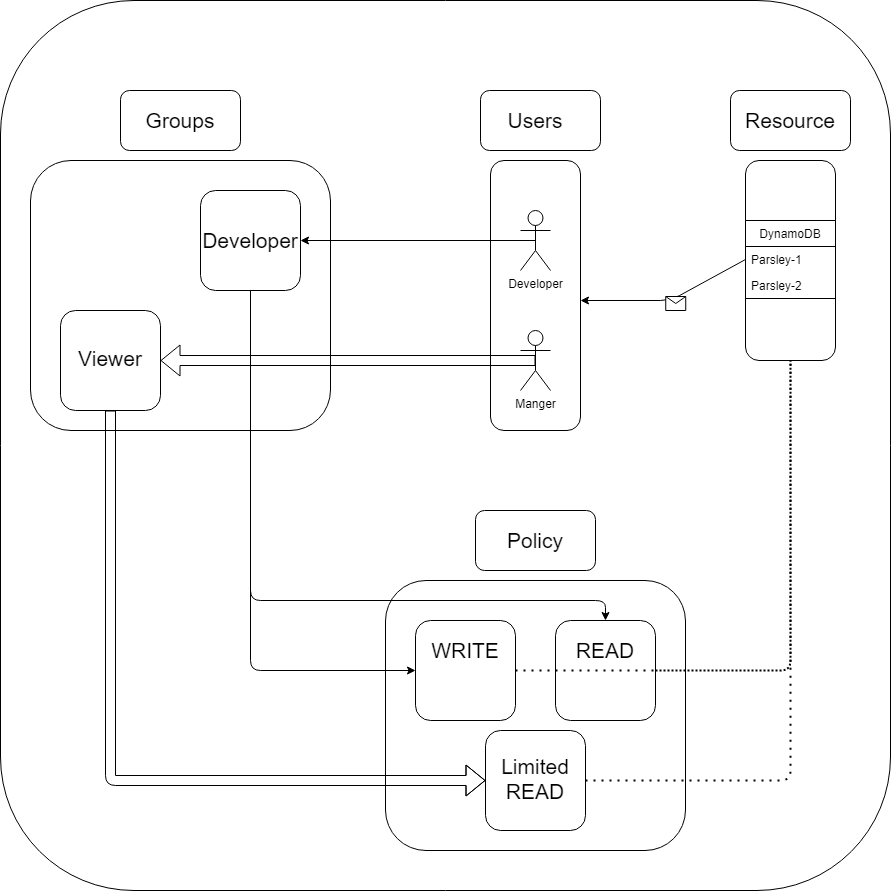

The diagram above was exported from draw.io. Its source (the exported page's mxGraphModel, read from the mxfile embedded in the PNG):
<mxGraphModel dx="1768" dy="1346" grid="1" gridSize="10" guides="1" tooltips="1" connect="1" arrows="1" fold="1" page="1" pageScale="1" pageWidth="850" pageHeight="1100" math="0" shadow="0">
  <root>
    <mxCell id="0" />
    <mxCell id="1" parent="0" />
    <mxCell id="1SSW9ptx1kCHnKvPPWLU-69" value="" style="rounded=1;whiteSpace=wrap;html=1;" vertex="1" parent="1">
      <mxGeometry x="-20" y="170" width="890" height="890" as="geometry" />
    </mxCell>
    <mxCell id="1SSW9ptx1kCHnKvPPWLU-15" value="" style="rounded=1;whiteSpace=wrap;html=1;" vertex="1" parent="1">
      <mxGeometry x="725" y="330" width="90" height="200" as="geometry" />
    </mxCell>
    <mxCell id="1SSW9ptx1kCHnKvPPWLU-8" value="" style="rounded=1;whiteSpace=wrap;html=1;" vertex="1" parent="1">
      <mxGeometry x="470" y="330" width="90" height="270" as="geometry" />
    </mxCell>
    <mxCell id="1SSW9ptx1kCHnKvPPWLU-1" value="Developer" style="shape=umlActor;verticalLabelPosition=bottom;verticalAlign=top;html=1;outlineConnect=0;" vertex="1" parent="1">
      <mxGeometry x="500" y="380" width="30" height="60" as="geometry" />
    </mxCell>
    <mxCell id="1SSW9ptx1kCHnKvPPWLU-4" value="Manger" style="shape=umlActor;verticalLabelPosition=bottom;verticalAlign=top;html=1;outlineConnect=0;" vertex="1" parent="1">
      <mxGeometry x="500" y="500" width="30" height="60" as="geometry" />
    </mxCell>
    <mxCell id="1SSW9ptx1kCHnKvPPWLU-9" value="" style="rounded=1;whiteSpace=wrap;html=1;" vertex="1" parent="1">
      <mxGeometry x="460" y="260" width="120" height="60" as="geometry" />
    </mxCell>
    <mxCell id="1SSW9ptx1kCHnKvPPWLU-10" value="&lt;font style=&quot;font-size: 21px&quot;&gt;Users&lt;/font&gt;" style="text;html=1;strokeColor=none;fillColor=none;align=center;verticalAlign=middle;whiteSpace=wrap;rounded=0;" vertex="1" parent="1">
      <mxGeometry x="495" y="280" width="40" height="20" as="geometry" />
    </mxCell>
    <mxCell id="1SSW9ptx1kCHnKvPPWLU-11" value="DynamoDB" style="swimlane;fontStyle=0;childLayout=stackLayout;horizontal=1;startSize=26;horizontalStack=0;resizeParent=1;resizeParentMax=0;resizeLast=0;collapsible=1;marginBottom=0;" vertex="1" parent="1">
      <mxGeometry x="725" y="390" width="90" height="78" as="geometry" />
    </mxCell>
    <mxCell id="1SSW9ptx1kCHnKvPPWLU-12" value="Parsley-1" style="text;strokeColor=none;fillColor=none;align=left;verticalAlign=top;spacingLeft=4;spacingRight=4;overflow=hidden;rotatable=0;points=[[0,0.5],[1,0.5]];portConstraint=eastwest;" vertex="1" parent="1SSW9ptx1kCHnKvPPWLU-11">
      <mxGeometry y="26" width="90" height="26" as="geometry" />
    </mxCell>
    <mxCell id="1SSW9ptx1kCHnKvPPWLU-14" value="Parsley-2" style="text;strokeColor=none;fillColor=none;align=left;verticalAlign=top;spacingLeft=4;spacingRight=4;overflow=hidden;rotatable=0;points=[[0,0.5],[1,0.5]];portConstraint=eastwest;" vertex="1" parent="1SSW9ptx1kCHnKvPPWLU-11">
      <mxGeometry y="52" width="90" height="26" as="geometry" />
    </mxCell>
    <mxCell id="1SSW9ptx1kCHnKvPPWLU-16" value="" style="rounded=1;whiteSpace=wrap;html=1;" vertex="1" parent="1">
      <mxGeometry x="710" y="260" width="120" height="60" as="geometry" />
    </mxCell>
    <mxCell id="1SSW9ptx1kCHnKvPPWLU-18" value="&lt;font style=&quot;font-size: 21px&quot;&gt;Resource&lt;/font&gt;" style="text;html=1;strokeColor=none;fillColor=none;align=center;verticalAlign=middle;whiteSpace=wrap;rounded=0;" vertex="1" parent="1">
      <mxGeometry x="750" y="280" width="40" height="20" as="geometry" />
    </mxCell>
    <mxCell id="1SSW9ptx1kCHnKvPPWLU-19" value="" style="rounded=1;whiteSpace=wrap;html=1;" vertex="1" parent="1">
      <mxGeometry x="10" y="330" width="300" height="270" as="geometry" />
    </mxCell>
    <mxCell id="1SSW9ptx1kCHnKvPPWLU-20" value="" style="rounded=1;whiteSpace=wrap;html=1;" vertex="1" parent="1">
      <mxGeometry x="100" y="260" width="120" height="60" as="geometry" />
    </mxCell>
    <mxCell id="1SSW9ptx1kCHnKvPPWLU-21" value="&lt;font style=&quot;font-size: 21px&quot;&gt;Groups&lt;/font&gt;" style="text;html=1;strokeColor=none;fillColor=none;align=center;verticalAlign=middle;whiteSpace=wrap;rounded=0;" vertex="1" parent="1">
      <mxGeometry x="140" y="280" width="40" height="20" as="geometry" />
    </mxCell>
    <mxCell id="1SSW9ptx1kCHnKvPPWLU-24" value="" style="rounded=1;whiteSpace=wrap;html=1;" vertex="1" parent="1">
      <mxGeometry x="180" y="360" width="100" height="100" as="geometry" />
    </mxCell>
    <mxCell id="1SSW9ptx1kCHnKvPPWLU-26" value="&lt;span style=&quot;font-size: 21px&quot;&gt;Developer&lt;/span&gt;" style="text;html=1;strokeColor=none;fillColor=none;align=center;verticalAlign=middle;whiteSpace=wrap;rounded=0;" vertex="1" parent="1">
      <mxGeometry x="210" y="400" width="40" height="20" as="geometry" />
    </mxCell>
    <mxCell id="1SSW9ptx1kCHnKvPPWLU-27" value="" style="rounded=1;whiteSpace=wrap;html=1;" vertex="1" parent="1">
      <mxGeometry x="40" y="480" width="100" height="100" as="geometry" />
    </mxCell>
    <mxCell id="1SSW9ptx1kCHnKvPPWLU-28" value="&lt;span style=&quot;font-size: 21px&quot;&gt;Viewer&lt;/span&gt;" style="text;html=1;strokeColor=none;fillColor=none;align=center;verticalAlign=middle;whiteSpace=wrap;rounded=0;" vertex="1" parent="1">
      <mxGeometry x="70" y="518" width="40" height="20" as="geometry" />
    </mxCell>
    <mxCell id="1SSW9ptx1kCHnKvPPWLU-29" value="" style="rounded=1;whiteSpace=wrap;html=1;" vertex="1" parent="1">
      <mxGeometry x="365" y="750" width="300" height="270" as="geometry" />
    </mxCell>
    <mxCell id="1SSW9ptx1kCHnKvPPWLU-30" value="" style="rounded=1;whiteSpace=wrap;html=1;" vertex="1" parent="1">
      <mxGeometry x="455" y="680" width="120" height="60" as="geometry" />
    </mxCell>
    <mxCell id="1SSW9ptx1kCHnKvPPWLU-31" value="&lt;font style=&quot;font-size: 21px&quot;&gt;Policy&lt;/font&gt;" style="text;html=1;strokeColor=none;fillColor=none;align=center;verticalAlign=middle;whiteSpace=wrap;rounded=0;" vertex="1" parent="1">
      <mxGeometry x="495" y="700" width="40" height="20" as="geometry" />
    </mxCell>
    <mxCell id="1SSW9ptx1kCHnKvPPWLU-32" value="" style="rounded=1;whiteSpace=wrap;html=1;" vertex="1" parent="1">
      <mxGeometry x="395" y="790" width="100" height="100" as="geometry" />
    </mxCell>
    <mxCell id="1SSW9ptx1kCHnKvPPWLU-33" value="" style="rounded=1;whiteSpace=wrap;html=1;" vertex="1" parent="1">
      <mxGeometry x="535" y="790" width="100" height="100" as="geometry" />
    </mxCell>
    <mxCell id="1SSW9ptx1kCHnKvPPWLU-34" value="&lt;font style=&quot;font-size: 21px&quot;&gt;WRITE&lt;/font&gt;" style="text;html=1;strokeColor=none;fillColor=none;align=center;verticalAlign=middle;whiteSpace=wrap;rounded=0;" vertex="1" parent="1">
      <mxGeometry x="425" y="810" width="40" height="20" as="geometry" />
    </mxCell>
    <mxCell id="1SSW9ptx1kCHnKvPPWLU-35" value="&lt;span style=&quot;font-size: 21px&quot;&gt;READ&lt;/span&gt;" style="text;html=1;strokeColor=none;fillColor=none;align=center;verticalAlign=middle;whiteSpace=wrap;rounded=0;" vertex="1" parent="1">
      <mxGeometry x="565" y="810" width="40" height="20" as="geometry" />
    </mxCell>
    <mxCell id="1SSW9ptx1kCHnKvPPWLU-36" value="" style="rounded=1;whiteSpace=wrap;html=1;" vertex="1" parent="1">
      <mxGeometry x="465" y="900" width="100" height="100" as="geometry" />
    </mxCell>
    <mxCell id="1SSW9ptx1kCHnKvPPWLU-37" value="&lt;span style=&quot;font-size: 21px&quot;&gt;Limited&lt;br&gt;READ&lt;/span&gt;" style="text;html=1;strokeColor=none;fillColor=none;align=center;verticalAlign=middle;whiteSpace=wrap;rounded=0;" vertex="1" parent="1">
      <mxGeometry x="495" y="938" width="40" height="20" as="geometry" />
    </mxCell>
    <mxCell id="1SSW9ptx1kCHnKvPPWLU-39" value="" style="endArrow=classic;html=1;exitX=0.5;exitY=0.5;exitDx=0;exitDy=0;exitPerimeter=0;entryX=1;entryY=0.5;entryDx=0;entryDy=0;" edge="1" parent="1" source="1SSW9ptx1kCHnKvPPWLU-1" target="1SSW9ptx1kCHnKvPPWLU-24">
      <mxGeometry width="50" height="50" relative="1" as="geometry">
        <mxPoint x="350" y="560" as="sourcePoint" />
        <mxPoint x="400" y="510" as="targetPoint" />
      </mxGeometry>
    </mxCell>
    <mxCell id="1SSW9ptx1kCHnKvPPWLU-51" value="" style="shape=flexArrow;endArrow=classic;html=1;exitX=0.5;exitY=0.5;exitDx=0;exitDy=0;exitPerimeter=0;entryX=1;entryY=0.5;entryDx=0;entryDy=0;" edge="1" parent="1" source="1SSW9ptx1kCHnKvPPWLU-4" target="1SSW9ptx1kCHnKvPPWLU-27">
      <mxGeometry width="50" height="50" relative="1" as="geometry">
        <mxPoint x="390" y="560" as="sourcePoint" />
        <mxPoint x="440" y="510" as="targetPoint" />
      </mxGeometry>
    </mxCell>
    <mxCell id="1SSW9ptx1kCHnKvPPWLU-52" value="" style="shape=flexArrow;endArrow=classic;html=1;exitX=0.5;exitY=1;exitDx=0;exitDy=0;entryX=0;entryY=0.5;entryDx=0;entryDy=0;" edge="1" parent="1" source="1SSW9ptx1kCHnKvPPWLU-27" target="1SSW9ptx1kCHnKvPPWLU-36">
      <mxGeometry width="50" height="50" relative="1" as="geometry">
        <mxPoint x="390" y="560" as="sourcePoint" />
        <mxPoint x="440" y="510" as="targetPoint" />
        <Array as="points">
          <mxPoint x="90" y="950" />
        </Array>
      </mxGeometry>
    </mxCell>
    <mxCell id="1SSW9ptx1kCHnKvPPWLU-53" value="" style="endArrow=classic;html=1;exitX=0.5;exitY=1;exitDx=0;exitDy=0;entryX=0.5;entryY=0;entryDx=0;entryDy=0;" edge="1" parent="1" source="1SSW9ptx1kCHnKvPPWLU-24" target="1SSW9ptx1kCHnKvPPWLU-33">
      <mxGeometry width="50" height="50" relative="1" as="geometry">
        <mxPoint x="390" y="560" as="sourcePoint" />
        <mxPoint x="440" y="510" as="targetPoint" />
        <Array as="points">
          <mxPoint x="230" y="770" />
          <mxPoint x="585" y="770" />
        </Array>
      </mxGeometry>
    </mxCell>
    <mxCell id="1SSW9ptx1kCHnKvPPWLU-54" value="" style="endArrow=classic;html=1;exitX=0.5;exitY=1;exitDx=0;exitDy=0;entryX=0;entryY=0.5;entryDx=0;entryDy=0;" edge="1" parent="1" source="1SSW9ptx1kCHnKvPPWLU-24" target="1SSW9ptx1kCHnKvPPWLU-32">
      <mxGeometry width="50" height="50" relative="1" as="geometry">
        <mxPoint x="390" y="560" as="sourcePoint" />
        <mxPoint x="440" y="510" as="targetPoint" />
        <Array as="points">
          <mxPoint x="230" y="840" />
        </Array>
      </mxGeometry>
    </mxCell>
    <mxCell id="1SSW9ptx1kCHnKvPPWLU-57" value="" style="endArrow=classic;html=1;exitX=0;exitY=0.5;exitDx=0;exitDy=0;" edge="1" parent="1" source="1SSW9ptx1kCHnKvPPWLU-11">
      <mxGeometry relative="1" as="geometry">
        <mxPoint x="710" y="880" as="sourcePoint" />
        <mxPoint x="560" y="470" as="targetPoint" />
        <Array as="points">
          <mxPoint x="650" y="470" />
        </Array>
      </mxGeometry>
    </mxCell>
    <mxCell id="1SSW9ptx1kCHnKvPPWLU-58" value="" style="shape=message;html=1;outlineConnect=0;" vertex="1" parent="1SSW9ptx1kCHnKvPPWLU-57">
      <mxGeometry width="20" height="14" relative="1" as="geometry">
        <mxPoint x="-2" y="-4" as="offset" />
      </mxGeometry>
    </mxCell>
    <mxCell id="1SSW9ptx1kCHnKvPPWLU-66" value="" style="endArrow=none;dashed=1;html=1;dashPattern=1 3;strokeWidth=2;exitX=1;exitY=0.5;exitDx=0;exitDy=0;entryX=0.5;entryY=1;entryDx=0;entryDy=0;" edge="1" parent="1" source="1SSW9ptx1kCHnKvPPWLU-33" target="1SSW9ptx1kCHnKvPPWLU-15">
      <mxGeometry width="50" height="50" relative="1" as="geometry">
        <mxPoint x="390" y="570" as="sourcePoint" />
        <mxPoint x="440" y="520" as="targetPoint" />
        <Array as="points">
          <mxPoint x="770" y="840" />
        </Array>
      </mxGeometry>
    </mxCell>
    <mxCell id="1SSW9ptx1kCHnKvPPWLU-67" value="" style="endArrow=none;dashed=1;html=1;dashPattern=1 3;strokeWidth=2;exitX=1;exitY=0.5;exitDx=0;exitDy=0;entryX=0.5;entryY=1;entryDx=0;entryDy=0;" edge="1" parent="1" source="1SSW9ptx1kCHnKvPPWLU-32" target="1SSW9ptx1kCHnKvPPWLU-15">
      <mxGeometry width="50" height="50" relative="1" as="geometry">
        <mxPoint x="390" y="570" as="sourcePoint" />
        <mxPoint x="440" y="520" as="targetPoint" />
        <Array as="points">
          <mxPoint x="770" y="840" />
        </Array>
      </mxGeometry>
    </mxCell>
    <mxCell id="1SSW9ptx1kCHnKvPPWLU-68" value="" style="endArrow=none;dashed=1;html=1;dashPattern=1 3;strokeWidth=2;exitX=1;exitY=0.5;exitDx=0;exitDy=0;entryX=0.5;entryY=1;entryDx=0;entryDy=0;" edge="1" parent="1" source="1SSW9ptx1kCHnKvPPWLU-36" target="1SSW9ptx1kCHnKvPPWLU-15">
      <mxGeometry width="50" height="50" relative="1" as="geometry">
        <mxPoint x="460" y="570" as="sourcePoint" />
        <mxPoint x="510" y="520" as="targetPoint" />
        <Array as="points">
          <mxPoint x="770" y="950" />
        </Array>
      </mxGeometry>
    </mxCell>
  </root>
</mxGraphModel>